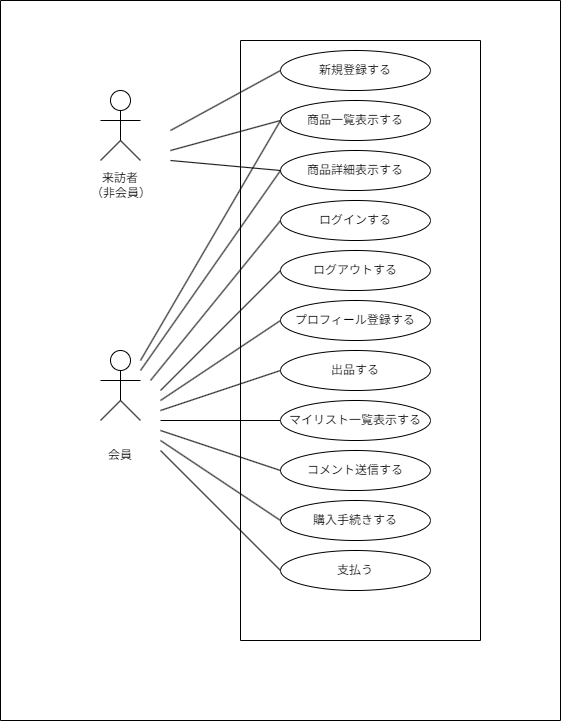

The diagram above was exported from draw.io. Its source (the exported page's mxGraphModel, read from the mxfile embedded in the PNG):
<mxGraphModel dx="888" dy="751" grid="1" gridSize="10" guides="1" tooltips="1" connect="1" arrows="1" fold="1" page="1" pageScale="1" pageWidth="850" pageHeight="1100" math="0" shadow="0">
  <root>
    <mxCell id="0" />
    <mxCell id="1" parent="0" />
    <mxCell id="2" value="" style="ellipse;whiteSpace=wrap;html=1;aspect=fixed;" parent="1" vertex="1">
      <mxGeometry x="150" y="130" width="20" height="20" as="geometry" />
    </mxCell>
    <mxCell id="4" value="" style="endArrow=none;html=1;" parent="1" edge="1">
      <mxGeometry width="50" height="50" relative="1" as="geometry">
        <mxPoint x="40" y="40" as="sourcePoint" />
        <mxPoint x="600" y="40" as="targetPoint" />
      </mxGeometry>
    </mxCell>
    <mxCell id="5" value="" style="endArrow=none;html=1;entryX=0.5;entryY=1;entryDx=0;entryDy=0;" parent="1" target="2" edge="1">
      <mxGeometry width="50" height="50" relative="1" as="geometry">
        <mxPoint x="160" y="180" as="sourcePoint" />
        <mxPoint x="430" y="260" as="targetPoint" />
      </mxGeometry>
    </mxCell>
    <mxCell id="6" value="" style="endArrow=none;html=1;" parent="1" edge="1">
      <mxGeometry width="50" height="50" relative="1" as="geometry">
        <mxPoint x="140" y="200" as="sourcePoint" />
        <mxPoint x="160" y="180" as="targetPoint" />
      </mxGeometry>
    </mxCell>
    <mxCell id="7" value="" style="endArrow=none;html=1;" parent="1" edge="1">
      <mxGeometry width="50" height="50" relative="1" as="geometry">
        <mxPoint x="180" y="200" as="sourcePoint" />
        <mxPoint x="160" y="180" as="targetPoint" />
      </mxGeometry>
    </mxCell>
    <mxCell id="8" value="" style="endArrow=none;html=1;" parent="1" edge="1">
      <mxGeometry width="50" height="50" relative="1" as="geometry">
        <mxPoint x="140" y="160" as="sourcePoint" />
        <mxPoint x="180" y="160" as="targetPoint" />
      </mxGeometry>
    </mxCell>
    <mxCell id="9" value="" style="endArrow=none;html=1;" parent="1" edge="1">
      <mxGeometry width="50" height="50" relative="1" as="geometry">
        <mxPoint x="40" y="760" as="sourcePoint" />
        <mxPoint x="40" y="40" as="targetPoint" />
      </mxGeometry>
    </mxCell>
    <mxCell id="10" value="" style="endArrow=none;html=1;" parent="1" edge="1">
      <mxGeometry width="50" height="50" relative="1" as="geometry">
        <mxPoint x="280" y="680" as="sourcePoint" />
        <mxPoint x="280" y="80" as="targetPoint" />
      </mxGeometry>
    </mxCell>
    <mxCell id="11" value="" style="endArrow=none;html=1;" edge="1" parent="1">
      <mxGeometry width="50" height="50" relative="1" as="geometry">
        <mxPoint x="280" y="80" as="sourcePoint" />
        <mxPoint x="520" y="80" as="targetPoint" />
      </mxGeometry>
    </mxCell>
    <mxCell id="12" value="" style="endArrow=none;html=1;" edge="1" parent="1">
      <mxGeometry width="50" height="50" relative="1" as="geometry">
        <mxPoint x="520" y="680" as="sourcePoint" />
        <mxPoint x="520" y="80" as="targetPoint" />
      </mxGeometry>
    </mxCell>
    <mxCell id="13" value="" style="endArrow=none;html=1;" edge="1" parent="1">
      <mxGeometry width="50" height="50" relative="1" as="geometry">
        <mxPoint x="280" y="680" as="sourcePoint" />
        <mxPoint x="520" y="680" as="targetPoint" />
      </mxGeometry>
    </mxCell>
    <mxCell id="14" value="" style="ellipse;whiteSpace=wrap;html=1;aspect=fixed;" vertex="1" parent="1">
      <mxGeometry x="150" y="390" width="20" height="20" as="geometry" />
    </mxCell>
    <mxCell id="15" value="" style="endArrow=none;html=1;entryX=0.5;entryY=1;entryDx=0;entryDy=0;" edge="1" parent="1" target="14">
      <mxGeometry width="50" height="50" relative="1" as="geometry">
        <mxPoint x="160" y="440" as="sourcePoint" />
        <mxPoint x="430" y="520" as="targetPoint" />
      </mxGeometry>
    </mxCell>
    <mxCell id="16" value="" style="endArrow=none;html=1;" edge="1" parent="1">
      <mxGeometry width="50" height="50" relative="1" as="geometry">
        <mxPoint x="140" y="460" as="sourcePoint" />
        <mxPoint x="160" y="440" as="targetPoint" />
      </mxGeometry>
    </mxCell>
    <mxCell id="17" value="" style="endArrow=none;html=1;" edge="1" parent="1">
      <mxGeometry width="50" height="50" relative="1" as="geometry">
        <mxPoint x="180" y="460" as="sourcePoint" />
        <mxPoint x="160" y="440" as="targetPoint" />
      </mxGeometry>
    </mxCell>
    <mxCell id="18" value="" style="endArrow=none;html=1;" edge="1" parent="1">
      <mxGeometry width="50" height="50" relative="1" as="geometry">
        <mxPoint x="140" y="420" as="sourcePoint" />
        <mxPoint x="180" y="420" as="targetPoint" />
      </mxGeometry>
    </mxCell>
    <mxCell id="19" value="" style="endArrow=none;html=1;" edge="1" parent="1">
      <mxGeometry width="50" height="50" relative="1" as="geometry">
        <mxPoint x="600" y="760" as="sourcePoint" />
        <mxPoint x="600" y="40" as="targetPoint" />
      </mxGeometry>
    </mxCell>
    <mxCell id="20" value="" style="endArrow=none;html=1;" edge="1" parent="1">
      <mxGeometry width="50" height="50" relative="1" as="geometry">
        <mxPoint x="40" y="760" as="sourcePoint" />
        <mxPoint x="600" y="760" as="targetPoint" />
      </mxGeometry>
    </mxCell>
    <mxCell id="21" value="新規登録する" style="ellipse;whiteSpace=wrap;html=1;" vertex="1" parent="1">
      <mxGeometry x="320" y="90" width="150" height="40" as="geometry" />
    </mxCell>
    <mxCell id="22" value="商品一覧表示する" style="ellipse;whiteSpace=wrap;html=1;" vertex="1" parent="1">
      <mxGeometry x="320" y="140" width="150" height="40" as="geometry" />
    </mxCell>
    <mxCell id="23" value="商品詳細表示する" style="ellipse;whiteSpace=wrap;html=1;" vertex="1" parent="1">
      <mxGeometry x="320" y="190" width="150" height="40" as="geometry" />
    </mxCell>
    <mxCell id="24" value="ログインする" style="ellipse;whiteSpace=wrap;html=1;" vertex="1" parent="1">
      <mxGeometry x="320" y="240" width="150" height="40" as="geometry" />
    </mxCell>
    <mxCell id="25" value="ログアウトする" style="ellipse;whiteSpace=wrap;html=1;" vertex="1" parent="1">
      <mxGeometry x="320" y="290" width="150" height="40" as="geometry" />
    </mxCell>
    <mxCell id="26" value="プロフィール登録する" style="ellipse;whiteSpace=wrap;html=1;" vertex="1" parent="1">
      <mxGeometry x="320" y="340" width="150" height="40" as="geometry" />
    </mxCell>
    <mxCell id="27" value="出品する" style="ellipse;whiteSpace=wrap;html=1;" vertex="1" parent="1">
      <mxGeometry x="320" y="390" width="150" height="40" as="geometry" />
    </mxCell>
    <mxCell id="28" value="マイリスト一覧表示する" style="ellipse;whiteSpace=wrap;html=1;" vertex="1" parent="1">
      <mxGeometry x="320" y="440" width="150" height="40" as="geometry" />
    </mxCell>
    <mxCell id="29" value="コメント送信する" style="ellipse;whiteSpace=wrap;html=1;" vertex="1" parent="1">
      <mxGeometry x="320" y="490" width="150" height="40" as="geometry" />
    </mxCell>
    <mxCell id="30" value="購入手続きする" style="ellipse;whiteSpace=wrap;html=1;" vertex="1" parent="1">
      <mxGeometry x="320" y="540" width="150" height="40" as="geometry" />
    </mxCell>
    <mxCell id="31" value="支払う" style="ellipse;whiteSpace=wrap;html=1;" vertex="1" parent="1">
      <mxGeometry x="320" y="590" width="150" height="40" as="geometry" />
    </mxCell>
    <mxCell id="33" value="来訪者（非会員）" style="text;html=1;align=center;verticalAlign=middle;whiteSpace=wrap;rounded=0;" vertex="1" parent="1">
      <mxGeometry x="130" y="210" width="60" height="30" as="geometry" />
    </mxCell>
    <mxCell id="34" value="会員" style="text;html=1;align=center;verticalAlign=middle;whiteSpace=wrap;rounded=0;" vertex="1" parent="1">
      <mxGeometry x="130" y="480" width="60" height="30" as="geometry" />
    </mxCell>
    <mxCell id="35" value="" style="endArrow=none;html=1;entryX=0;entryY=0.5;entryDx=0;entryDy=0;" edge="1" parent="1" target="21">
      <mxGeometry width="50" height="50" relative="1" as="geometry">
        <mxPoint x="210" y="170" as="sourcePoint" />
        <mxPoint x="260" y="120" as="targetPoint" />
      </mxGeometry>
    </mxCell>
    <mxCell id="37" value="" style="endArrow=none;html=1;entryX=0;entryY=0.5;entryDx=0;entryDy=0;" edge="1" parent="1" target="22">
      <mxGeometry width="50" height="50" relative="1" as="geometry">
        <mxPoint x="210" y="190" as="sourcePoint" />
        <mxPoint x="330" y="120" as="targetPoint" />
      </mxGeometry>
    </mxCell>
    <mxCell id="38" value="" style="endArrow=none;html=1;entryX=0;entryY=0.5;entryDx=0;entryDy=0;" edge="1" parent="1" target="23">
      <mxGeometry width="50" height="50" relative="1" as="geometry">
        <mxPoint x="210" y="200" as="sourcePoint" />
        <mxPoint x="340" y="130" as="targetPoint" />
      </mxGeometry>
    </mxCell>
    <mxCell id="39" value="" style="endArrow=none;html=1;entryX=0;entryY=0.5;entryDx=0;entryDy=0;" edge="1" parent="1" target="24">
      <mxGeometry width="50" height="50" relative="1" as="geometry">
        <mxPoint x="190" y="420" as="sourcePoint" />
        <mxPoint x="350" y="380" as="targetPoint" />
      </mxGeometry>
    </mxCell>
    <mxCell id="40" value="" style="endArrow=none;html=1;entryX=0;entryY=0.5;entryDx=0;entryDy=0;" edge="1" parent="1" target="25">
      <mxGeometry width="50" height="50" relative="1" as="geometry">
        <mxPoint x="200" y="430" as="sourcePoint" />
        <mxPoint x="310" y="370" as="targetPoint" />
      </mxGeometry>
    </mxCell>
    <mxCell id="41" value="" style="endArrow=none;html=1;entryX=0;entryY=0.5;entryDx=0;entryDy=0;" edge="1" parent="1" target="22">
      <mxGeometry width="50" height="50" relative="1" as="geometry">
        <mxPoint x="180" y="400" as="sourcePoint" />
        <mxPoint x="310" y="240" as="targetPoint" />
      </mxGeometry>
    </mxCell>
    <mxCell id="42" value="" style="endArrow=none;html=1;" edge="1" parent="1">
      <mxGeometry width="50" height="50" relative="1" as="geometry">
        <mxPoint x="180" y="410" as="sourcePoint" />
        <mxPoint x="320" y="210" as="targetPoint" />
      </mxGeometry>
    </mxCell>
    <mxCell id="43" value="" style="endArrow=none;html=1;entryX=0;entryY=0.5;entryDx=0;entryDy=0;" edge="1" parent="1" target="26">
      <mxGeometry width="50" height="50" relative="1" as="geometry">
        <mxPoint x="200" y="440" as="sourcePoint" />
        <mxPoint x="350" y="290" as="targetPoint" />
      </mxGeometry>
    </mxCell>
    <mxCell id="44" value="" style="endArrow=none;html=1;entryX=0;entryY=0.5;entryDx=0;entryDy=0;" edge="1" parent="1" target="27">
      <mxGeometry width="50" height="50" relative="1" as="geometry">
        <mxPoint x="200" y="450" as="sourcePoint" />
        <mxPoint x="330" y="370" as="targetPoint" />
      </mxGeometry>
    </mxCell>
    <mxCell id="45" value="" style="endArrow=none;html=1;entryX=0;entryY=0.5;entryDx=0;entryDy=0;" edge="1" parent="1" target="28">
      <mxGeometry width="50" height="50" relative="1" as="geometry">
        <mxPoint x="200" y="460" as="sourcePoint" />
        <mxPoint x="340" y="380" as="targetPoint" />
      </mxGeometry>
    </mxCell>
    <mxCell id="46" value="" style="endArrow=none;html=1;entryX=0;entryY=0.5;entryDx=0;entryDy=0;" edge="1" parent="1" target="29">
      <mxGeometry width="50" height="50" relative="1" as="geometry">
        <mxPoint x="200" y="470" as="sourcePoint" />
        <mxPoint x="350" y="390" as="targetPoint" />
      </mxGeometry>
    </mxCell>
    <mxCell id="47" value="" style="endArrow=none;html=1;entryX=0;entryY=0.5;entryDx=0;entryDy=0;" edge="1" parent="1" target="30">
      <mxGeometry width="50" height="50" relative="1" as="geometry">
        <mxPoint x="200" y="480" as="sourcePoint" />
        <mxPoint x="360" y="400" as="targetPoint" />
      </mxGeometry>
    </mxCell>
    <mxCell id="48" value="" style="endArrow=none;html=1;entryX=0;entryY=0.5;entryDx=0;entryDy=0;" edge="1" parent="1" target="31">
      <mxGeometry width="50" height="50" relative="1" as="geometry">
        <mxPoint x="200" y="490" as="sourcePoint" />
        <mxPoint x="320" y="570" as="targetPoint" />
      </mxGeometry>
    </mxCell>
  </root>
</mxGraphModel>